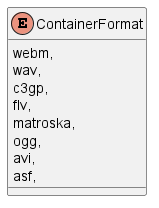

The diagram above was rendered by PlantUML. Its source (embedded in the PNG):
@startuml
enum ContainerFormat {
    webm,
    wav,
    c3gp,
    flv,
    matroska,
    ogg,
    avi,
    asf,
}
@enduml